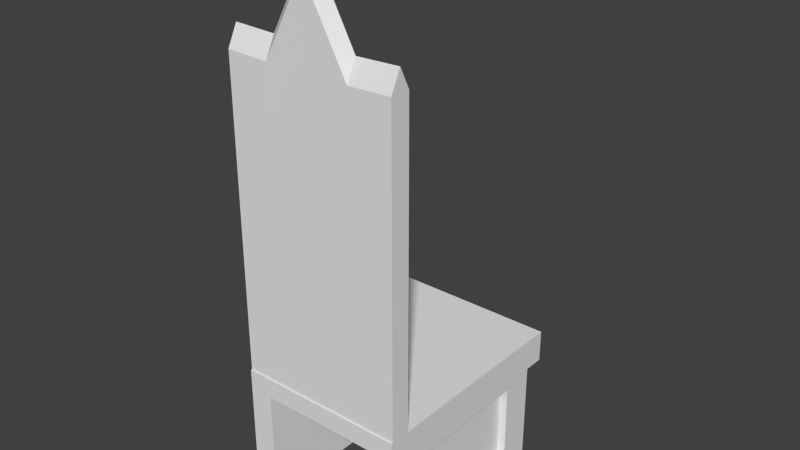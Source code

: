 # Source: tuoli.blend  (saved by Blender 2.59.0; exported with 4.5.12 LTS)
import bpy
from mathutils import Matrix  # noqa: F401  (used for matrix-valued properties, if any)

bpy.ops.wm.read_factory_settings(use_empty=True)
scene = bpy.context.scene
scene.name = 'Scene'

# ---- collections
col_collection_2 = bpy.data.collections.new('Collection 2'); scene.collection.children.link(col_collection_2)

# ---- world
world_world = bpy.data.worlds.new('World'); scene.world = world_world
world_world.color = (0.05088, 0.05088, 0.05088)
world_world.use_sun_shadow = False
world_world.sun_shadow_jitter_overblur = 0.0
world_world.cycles.sampling_method = 'MANUAL'
world_world.cycles.sample_map_resolution = 256

# ---- meshes
me_cube = bpy.data.meshes.new('Cube')
me_cube.from_pydata([(1.0, -0.9881, 1.031), (1.0, -0.9901, 31.37), (-1.0, -0.9901, 31.37), (-1.0, -0.9881, 1.031), (1.0, -0.8096, 1.032), (1.0, -0.8117, 31.37), (-1.0, -0.8117, 31.37), (-1.0, -0.8096, 1.032), (-5.418e-07, -0.9901, 39.0), (1.0, -0.9891, 28.23), (1.026e-07, -0.9881, 1.031), (-1.0, -0.9891, 28.23), (1.0, -0.8107, 28.24), (-1.019e-06, -0.8117, 39.0), (-1.0, -0.8107, 28.24), (1.622e-07, -0.8096, 1.032), (1.0, -0.9009, 33.36), (1.0, -0.8989, 1.032), (-1.0, -0.9009, 33.36), (-1.0, -0.8989, 1.032), (-3.602e-07, -0.9891, 33.17), (-5.39e-07, -0.8107, 33.17), (1.0, -0.8999, 30.22), (-8.014e-07, -0.9009, 40.99), (-1.0, -0.8999, 30.22), (1.324e-07, -0.8989, 1.032), (-0.5, -0.9901, 31.24), (-0.5, -0.9881, 1.031), (-0.5, -0.8117, 31.24), (-0.5, -0.8096, 1.032), (-0.5, -0.9891, 26.38), (-0.5, -0.8107, 26.39), (-0.5, -0.9009, 33.23), (-0.5, -0.8989, 1.032), (0.5, -0.9901, 31.24), (0.5, -0.9881, 1.031), (0.5, -0.8117, 31.24), (0.5, -0.8096, 1.032), (0.5, -0.9891, 26.38), (0.5, -0.8107, 26.39), (0.5, -0.9009, 33.23), (0.5, -0.8989, 1.032), (0.5, -0.876, 1.032), (0.5, -0.877, 26.39), (-5.39e-07, -0.877, 33.17), (1.622e-07, -0.876, 1.032), (-0.5, -0.876, 1.032), (-0.5, -0.877, 26.39), (1.291e-07, -0.8761, 2.475), (-0.4478, -0.8761, 2.475), (-4.988e-07, -0.877, 31.25), (-0.4478, -0.877, 25.18), (0.4478, -0.8761, 2.475), (0.4478, -0.877, 25.18), (0.4478, -0.8327, 25.18), (0.4478, -0.8318, 2.475), (-4.988e-07, -0.8327, 31.25), (1.291e-07, -0.8318, 2.475), (-0.4478, -0.8327, 25.18), (-0.4478, -0.8318, 2.475), (1.0, 1.0, -1.0), (1.0, -1.0, -1.0), (-1.0, -1.0, -1.0), (-1.0, 1.0, -1.0), (1.0, 1.0, 1.0), (1.0, -1.0, 1.0), (-1.0, -1.0, 1.0), (-1.0, 1.0, 1.0), (1.0, 0.8141, -1.0), (-1.0, 0.8141, -1.0), (1.0, 0.8141, 1.0), (-1.0, 0.8141, 1.0), (-1.0, 0.8141, -2.213), (1.0, 0.8141, -2.213), (-1.0, 1.0, -2.213), (1.0, 1.0, -2.213), (0.7531, -1.0, -1.0), (0.7531, 1.0, -1.0), (0.7531, -1.0, 1.0), (0.7531, 1.0, 1.0), (0.7531, 0.8141, -1.0), (0.7531, 0.8141, 1.0), (0.7531, 0.8141, -2.213), (0.7531, 1.0, -2.213), (-0.716, -1.0, -1.0), (-0.716, 1.0, -1.0), (-0.716, -1.0, 1.0), (-0.716, 1.0, 1.0), (-0.716, 0.8141, -1.0), (-0.716, 0.8141, 1.0), (-0.716, 0.8141, -2.213), (-0.716, 1.0, -2.213), (-0.716, -1.0, -12.61), (-0.716, 0.8141, -12.61), (-1.0, 0.8141, -12.61), (-1.0, -1.0, -12.61), (0.7531, 0.8141, -12.61), (0.7531, -1.0, -12.61), (1.0, 0.8141, -12.61), (1.0, -1.0, -12.61), (1.0, 0.5211, -10.74), (1.0, -0.707, -10.74), (1.0, -0.707, -2.875), (1.0, 0.5211, -2.875), (0.9082, 0.5211, -2.875), (0.9082, -0.707, -2.875), (0.9082, 0.5211, -10.74), (0.9082, -0.707, -10.74), (-1.0, 0.5225, -10.74), (-1.0, -0.7084, -10.74), (-1.0, -0.7084, -2.867), (-1.0, 0.5225, -2.867), (-1.0, -0.7084, -2.867), (-1.0, 0.5225, -2.867), (-1.0, 0.5225, -10.74), (-1.0, -0.7084, -10.74), (-0.8776, -0.7084, -10.74), (-0.8776, 0.5225, -10.74), (-0.8776, -0.7084, -2.867), (-0.8776, 0.5225, -2.867)], [], [(17, 4, 12, 22), (0, 17, 22, 9), (22, 12, 5, 16), (9, 22, 16, 1), (18, 6, 14, 24), (2, 18, 24, 11), (24, 14, 7, 19), (11, 24, 19, 3), (8, 26, 30, 20), (26, 2, 11, 30), (20, 30, 27, 10), (30, 11, 3, 27), (29, 7, 14, 31), (21, 31, 28, 13), (31, 14, 6, 28), (13, 28, 32, 23), (28, 6, 18, 32), (23, 32, 26, 8), (32, 18, 2, 26), (10, 27, 33, 25), (27, 3, 19, 33), (25, 33, 29, 15), (33, 19, 7, 29), (1, 34, 38, 9), (34, 8, 20, 38), (35, 0, 9, 38), (38, 20, 10, 35), (4, 37, 39, 12), (12, 39, 36, 5), (39, 21, 13, 36), (5, 36, 40, 16), (36, 13, 23, 40), (16, 40, 34, 1), (40, 23, 8, 34), (0, 35, 41, 17), (35, 10, 25, 41), (17, 41, 37, 4), (41, 25, 15, 37), (39, 37, 42, 43), (21, 39, 43, 44), (37, 15, 45, 42), (29, 31, 47, 46), (31, 21, 44, 47), (15, 29, 46, 45), (45, 46, 49, 48), (47, 44, 50, 51), (46, 47, 51, 49), (42, 45, 48, 52), (44, 43, 53, 50), (43, 42, 52, 53), (53, 52, 55, 54), (50, 53, 54, 56), (52, 48, 57, 55), (49, 51, 58, 59), (51, 50, 56, 58), (48, 49, 59, 57), (55, 57, 56, 54), (57, 59, 58, 56), (68, 60, 64, 70), (70, 65, 61, 68), (66, 71, 69, 62), (71, 67, 63, 69), (69, 63, 74, 72), (60, 68, 73, 75), (65, 78, 76, 61), (60, 77, 79, 64), (81, 70, 64, 79), (78, 65, 70, 81), (68, 80, 82, 73), (77, 60, 75, 83), (73, 82, 83, 75), (78, 86, 84, 76), (86, 66, 62, 84), (77, 85, 87, 79), (85, 63, 67, 87), (76, 84, 88, 80), (71, 89, 87, 67), (89, 81, 79, 87), (66, 86, 89, 71), (86, 78, 81, 89), (80, 88, 90, 82), (88, 69, 72, 90), (63, 85, 91, 74), (85, 77, 83, 91), (82, 90, 91, 83), (90, 72, 74, 91), (88, 84, 92, 93), (69, 88, 93, 94), (84, 62, 95, 92), (76, 80, 96, 97), (80, 68, 98, 96), (61, 76, 97, 99), (92, 95, 94, 93), (99, 97, 96, 98), (99, 98, 100, 101), (61, 99, 101, 102), (98, 68, 103, 100), (68, 61, 102, 103), (103, 102, 105, 104), (100, 103, 104, 106), (102, 101, 107, 105), (101, 100, 106, 107), (104, 105, 107, 106), (94, 95, 109, 108), (95, 62, 110, 109), (69, 94, 108, 111), (62, 69, 111, 110), (110, 111, 113, 112), (111, 108, 114, 113), (109, 110, 112, 115), (108, 109, 115, 114), (114, 115, 116, 117), (115, 112, 118, 116), (113, 114, 117, 119), (112, 113, 119, 118), (118, 119, 117, 116)])
_uv = me_cube.uv_layers.new(name='UVTex')
_uv.uv.foreach_set('vector', [0.3127, 0.2915, 0.3065, 0.3008, 0.3066, 0.7556, 0.3128, 0.7964, 0.3193, 0.2815, 0.3127, 0.2915, 0.3128, 0.7964, 0.3194, 0.7689, 0.3128, 0.7964, 0.3066, 0.7556, 0.3067, 0.8082, 0.3128, 0.8509, 0.3194, 0.7689, 0.3128, 0.7964, 0.3128, 0.8509, 0.3195, 0.8253, 0.02225, 0.8509, 0.02581, 0.8082, 0.02585, 0.7556, 0.0223, 0.7964, 0.01844, 0.8253, 0.02225, 0.8509, 0.0223, 0.7964, 0.01849, 0.7689, 0.0223, 0.7964, 0.02585, 0.7556, 0.02589, 0.3008, 0.02234, 0.2915, 0.01849, 0.7689, 0.0223, 0.7964, 0.02234, 0.2915, 0.01853, 0.2815, 0.169, 0.9621, 0.0937, 0.8229, 0.1037, 0.7528, 0.1689, 0.8433, 0.0937, 0.8229, 0.01844, 0.8253, 0.01849, 0.7689, 0.1037, 0.7528, 0.1689, 0.8433, 0.1037, 0.7528, 0.1037, 0.2815, 0.1689, 0.2815, 0.1037, 0.7528, 0.01849, 0.7689, 0.01853, 0.2815, 0.1037, 0.2815, 0.1048, 0.2929, 0.02333, 0.2929, 0.02329, 0.7564, 0.1048, 0.7418, 0.1663, 0.8404, 0.09482, 0.7248, 0.09481, 0.8077, 0.1664, 0.94, 0.09482, 0.7248, 0.02329, 0.7564, 0.02325, 0.81, 0.09481, 0.8077, 0.1662, 0.9358, 0.09602, 0.806, 0.0949, 0.8486, 0.1675, 0.9829, 0.09602, 0.806, 0.02581, 0.8082, 0.02225, 0.8509, 0.0949, 0.8486, 0.1675, 0.9829, 0.0949, 0.8486, 0.0937, 0.8229, 0.169, 0.9621, 0.0949, 0.8486, 0.02225, 0.8509, 0.01844, 0.8253, 0.0937, 0.8229, 0.1689, 0.2815, 0.1037, 0.2815, 0.1049, 0.2915, 0.1675, 0.2915, 0.1037, 0.2815, 0.01853, 0.2815, 0.02234, 0.2915, 0.1049, 0.2915, 0.1675, 0.2915, 0.1049, 0.2915, 0.106, 0.3008, 0.1662, 0.3008, 0.1049, 0.2915, 0.02234, 0.2915, 0.02589, 0.3008, 0.106, 0.3008, 0.3195, 0.8253, 0.2442, 0.8229, 0.2482, 0.7358, 0.3194, 0.7689, 0.2442, 0.8229, 0.169, 0.9621, 0.1689, 0.8433, 0.2482, 0.7358, 0.2511, 0.2805, 0.3193, 0.2815, 0.3194, 0.7689, 0.2482, 0.7358, 0.2482, 0.7358, 0.1689, 0.8433, 0.1689, 0.2815, 0.2511, 0.2805, 0.3093, 0.2929, 0.2378, 0.2929, 0.2379, 0.7248, 0.3094, 0.7564, 0.3094, 0.7564, 0.2379, 0.7248, 0.2379, 0.8077, 0.3095, 0.81, 0.2379, 0.7248, 0.1663, 0.8404, 0.1664, 0.94, 0.2379, 0.8077, 0.3067, 0.8082, 0.2365, 0.806, 0.2402, 0.8486, 0.3128, 0.8509, 0.2365, 0.806, 0.1662, 0.9358, 0.1675, 0.9829, 0.2402, 0.8486, 0.3128, 0.8509, 0.2402, 0.8486, 0.2442, 0.8229, 0.3195, 0.8253, 0.2402, 0.8486, 0.1675, 0.9829, 0.169, 0.9621, 0.2442, 0.8229, 0.3193, 0.2815, 0.2511, 0.2805, 0.2471, 0.2905, 0.3127, 0.2915, 0.2511, 0.2805, 0.1689, 0.2815, 0.1675, 0.2915, 0.2471, 0.2905, 0.3127, 0.2915, 0.2471, 0.2905, 0.2434, 0.2998, 0.3065, 0.3008, 0.2471, 0.2905, 0.1675, 0.2915, 0.1662, 0.3008, 0.2434, 0.2998, 0.2379, 0.7248, 0.2378, 0.2929, 0.2406, 0.2859, 0.2406, 0.7288, 0.1663, 0.8404, 0.2379, 0.7248, 0.2406, 0.7288, 0.1673, 0.8473, 0.2378, 0.2929, 0.1663, 0.2929, 0.1673, 0.2859, 0.2406, 0.2859, 0.09483, 0.2929, 0.09482, 0.7248, 0.09399, 0.7288, 0.094, 0.2859, 0.09482, 0.7248, 0.1663, 0.8404, 0.1673, 0.8473, 0.09399, 0.7288, 0.1663, 0.2929, 0.09483, 0.2929, 0.094, 0.2859, 0.1673, 0.2859, 0.1673, 0.2859, 0.094, 0.2859, 0.1017, 0.3111, 0.1673, 0.3111, 0.09399, 0.7288, 0.1673, 0.8473, 0.1673, 0.8138, 0.1016, 0.7077, 0.094, 0.2859, 0.09399, 0.7288, 0.1016, 0.7077, 0.1017, 0.3111, 0.2406, 0.2859, 0.1673, 0.2859, 0.1673, 0.3111, 0.2329, 0.3111, 0.1673, 0.8473, 0.2406, 0.7288, 0.233, 0.7077, 0.1673, 0.8138, 0.2406, 0.7288, 0.2406, 0.2859, 0.2329, 0.3111, 0.233, 0.7077, 0.233, 0.7077, 0.2329, 0.3111, 0.2312, 0.3154, 0.2312, 0.7054, 0.1673, 0.8138, 0.233, 0.7077, 0.2312, 0.7054, 0.1667, 0.8098, 0.2329, 0.3111, 0.1673, 0.3111, 0.1666, 0.3154, 0.2312, 0.3154, 0.1017, 0.3111, 0.1016, 0.7077, 0.1021, 0.7054, 0.1021, 0.3154, 0.1016, 0.7077, 0.1673, 0.8138, 0.1667, 0.8098, 0.1021, 0.7054, 0.1673, 0.3111, 0.1017, 0.3111, 0.1021, 0.3154, 0.1666, 0.3154, 0.3648, 0.1393, 0.3648, 0.2176, 0.9639, 0.2176, 0.8375, 0.1393, 0.3648, 0.2176, 0.3648, 0.2958, 0.8375, 0.2958, 0.9639, 0.2176, 0.9235, 0.8952, 0.9781, 0.8952, 0.9781, 0.9503, 0.9235, 0.9503, 0.9235, 0.9503, 0.3913, 0.9503, 0.3913, 0.8952, 0.9235, 0.8952, 0.9299, 0.9538, 0.3915, 0.9538, 0.3915, 0.9006, 0.9299, 0.9006, 0.3915, 0.9538, 0.3363, 0.9538, 0.3363, 0.9006, 0.3915, 0.9006, 0.3915, 0.9006, 0.3363, 0.9006, 0.3363, 0.8683, 0.3915, 0.8683, 0.9781, 0.8952, 0.9235, 0.8952, 0.9235, 0.8657, 0.9781, 0.8657, 0.6512, 0.4762, 0.6506, 0.4701, 0.7119, 0.462, 0.7021, 0.4722, 0.8194, 0.3272, 0.8196, 0.3558, 0.5984, 0.3559, 0.5984, 0.3272, 0.5769, 0.3557, 0.577, 0.3273, 0.5984, 0.3272, 0.5984, 0.3559, 0.3704, 0.3545, 0.3706, 0.3264, 0.577, 0.3273, 0.5769, 0.3557, 0.7388, 0.4699, 0.7305, 0.4654, 0.765, 0.4473, 0.7677, 0.4532, 0.8196, 0.3558, 0.8194, 0.3272, 0.9578, 0.3264, 0.958, 0.3546, 0.7677, 0.4532, 0.765, 0.4473, 0.7693, 0.4457, 0.7718, 0.4513, 0.6506, 0.4701, 0.6421, 0.4432, 0.699, 0.4146, 0.7119, 0.462, 0.6421, 0.4432, 0.6383, 0.4359, 0.6898, 0.4091, 0.699, 0.4146, 0.8196, 0.3558, 0.821, 0.5206, 0.5972, 0.5203, 0.5984, 0.3559, 0.821, 0.5206, 0.821, 0.5525, 0.5971, 0.5524, 0.5972, 0.5203, 0.7119, 0.462, 0.699, 0.4146, 0.7188, 0.4181, 0.7305, 0.4654, 0.5759, 0.5524, 0.5759, 0.5202, 0.5972, 0.5203, 0.5971, 0.5524, 0.5759, 0.5202, 0.5769, 0.3557, 0.5984, 0.3559, 0.5972, 0.5203, 0.3706, 0.5525, 0.3706, 0.5204, 0.5759, 0.5202, 0.5759, 0.5524, 0.3706, 0.5204, 0.3704, 0.3545, 0.5769, 0.3557, 0.5759, 0.5202, 0.7305, 0.4654, 0.7188, 0.4181, 0.7564, 0.4155, 0.765, 0.4473, 0.7188, 0.4181, 0.7293, 0.4081, 0.7558, 0.4091, 0.7564, 0.4155, 0.821, 0.5525, 0.821, 0.5206, 0.9578, 0.5207, 0.9577, 0.5527, 0.821, 0.5206, 0.8196, 0.3558, 0.958, 0.3546, 0.9578, 0.5207, 0.765, 0.4473, 0.7564, 0.4155, 0.7606, 0.4147, 0.7693, 0.4457, 0.7564, 0.4155, 0.7558, 0.4091, 0.7598, 0.4086, 0.7606, 0.4147, 0.7188, 0.4181, 0.699, 0.4146, 0.7008, 0.3408, 0.7125, 0.3403, 0.7293, 0.4081, 0.7188, 0.4181, 0.7125, 0.3403, 0.7168, 0.337, 0.699, 0.4146, 0.6898, 0.4091, 0.6948, 0.337, 0.7008, 0.3408, 0.7119, 0.462, 0.7305, 0.4654, 0.7243, 0.4963, 0.7131, 0.4969, 0.7305, 0.4654, 0.7388, 0.4699, 0.7296, 0.4992, 0.7243, 0.4963, 0.7021, 0.4722, 0.7119, 0.462, 0.7131, 0.4969, 0.7098, 0.4996, 0.7008, 0.3408, 0.6948, 0.337, 0.7168, 0.337, 0.7125, 0.3403, 0.7098, 0.4996, 0.7131, 0.4969, 0.7243, 0.4963, 0.7296, 0.4992, 0.3913, 0.5922, 0.9235, 0.5922, 0.8376, 0.6415, 0.4773, 0.6415, 0.3913, 0.8952, 0.3913, 0.5922, 0.4773, 0.6415, 0.4773, 0.8483, 0.9235, 0.5922, 0.9235, 0.8952, 0.8376, 0.8483, 0.8376, 0.6415, 0.9235, 0.8952, 0.3913, 0.8952, 0.4773, 0.8483, 0.8376, 0.8483, 0.8376, 0.8483, 0.4773, 0.8483, 0.4875, 0.8441, 0.8376, 0.8441, 0.8376, 0.6415, 0.8376, 0.8483, 0.8376, 0.8441, 0.8376, 0.6432, 0.4773, 0.8483, 0.4773, 0.6415, 0.4875, 0.6432, 0.4875, 0.8441, 0.4773, 0.6415, 0.8376, 0.6415, 0.8376, 0.6432, 0.4875, 0.6432, 0.8376, 0.8441, 0.4875, 0.8441, 0.4875, 0.6432, 0.8376, 0.6432, 0.3915, 0.5915, 0.9299, 0.5915, 0.8434, 0.6412, 0.4781, 0.6412, 0.9299, 0.5915, 0.9299, 0.9006, 0.8434, 0.8509, 0.8434, 0.6412, 0.3915, 0.9006, 0.3915, 0.5915, 0.4781, 0.6412, 0.4781, 0.8509, 0.9299, 0.9006, 0.3915, 0.9006, 0.4781, 0.8509, 0.8434, 0.8509, 0.8434, 0.8509, 0.4781, 0.8509, 0.4781, 0.8509, 0.8434, 0.8509, 0.4781, 0.8509, 0.4781, 0.6412, 0.4781, 0.6412, 0.4781, 0.8509, 0.8434, 0.6412, 0.8434, 0.8509, 0.8434, 0.8509, 0.8434, 0.6412, 0.4781, 0.6412, 0.8434, 0.6412, 0.8434, 0.6412, 0.4781, 0.6412, 0.4781, 0.6412, 0.8434, 0.6412, 0.8197, 0.6451, 0.4781, 0.6451, 0.8434, 0.6412, 0.8434, 0.8509, 0.8197, 0.8412, 0.8197, 0.6451, 0.4781, 0.8509, 0.4781, 0.6412, 0.4781, 0.6451, 0.4781, 0.8412, 0.8434, 0.8509, 0.4781, 0.8509, 0.4781, 0.8412, 0.8197, 0.8412, 0.8197, 0.8412, 0.4781, 0.8412, 0.4781, 0.6451, 0.8197, 0.6451])
me_cube.use_remesh_preserve_volume = False
me_cube.use_remesh_preserve_attributes = False
me_cube.use_mirror_vertex_groups = False
me_cube.update()

# ---- objects
ob_cube = bpy.data.objects.new('Cube', me_cube)

# ---- transforms, parenting, visibility, modifiers, constraints
ob_cube.location = (-1.27, -1.257, -1.225)
ob_cube.scale = (0.7528, 1.0, 0.08968)
ob_cube.lineart.crease_threshold = 0.0

# ---- collection membership
col_collection_2.objects.link(ob_cube)

# ---- scene / render settings (as saved in the file)
scene.frame_start = 1; scene.frame_end = 250; scene.frame_set(-1)
scene.render.engine = 'BLENDER_EEVEE_NEXT'
scene.render.image_settings.color_mode = 'RGB'
scene.render.image_settings.compression = 90
scene.render.resolution_percentage = 50
scene.render.dither_intensity = 0.0
scene.render.bake_margin = 2
scene.render.bake_bias = 0.0
scene.cycles.use_denoising = False
scene.cycles.samples = 10
scene.cycles.sampling_pattern = 'TABULATED_SOBOL'
scene.cycles.light_sampling_threshold = 0.0
scene.cycles.use_adaptive_sampling = False
scene.cycles.use_light_tree = False
scene.cycles.blur_glossy = 0.0
scene.cycles.volume_bounces = 1
scene.cycles.pixel_filter_type = 'GAUSSIAN'
scene.cycles.sample_clamp_indirect = 0.0
scene.view_settings.view_transform = 'Standard'
bpy.context.view_layer.update()

# ---- added for rendering (the .blend has no active camera and no usable light): camera, sun
cam_auto = bpy.data.cameras.new('AutoCamera')
cam_auto.lens = 50.0
cam_auto.sensor_width = 36.0
cam_auto.clip_end = 1000.0
ob_auto_camera = bpy.data.objects.new('AutoCamera', cam_auto)
scene.collection.objects.link(ob_auto_camera)
ob_auto_camera.location = (3.74422, -7.27455, 4.05896)
ob_auto_camera.rotation_euler = (1.09748, -7.21219e-08, 0.694738)
scene.camera = ob_auto_camera
light_auto_sun = bpy.data.lights.new('AutoSun', 'SUN')
light_auto_sun.energy = 3.0
light_auto_sun.angle = 0.0523599
ob_auto_sun = bpy.data.objects.new('AutoSun', light_auto_sun)
scene.collection.objects.link(ob_auto_sun)
ob_auto_sun.rotation_euler = (0.872665, 0.174533, 0.523599)
bpy.context.view_layer.update()
